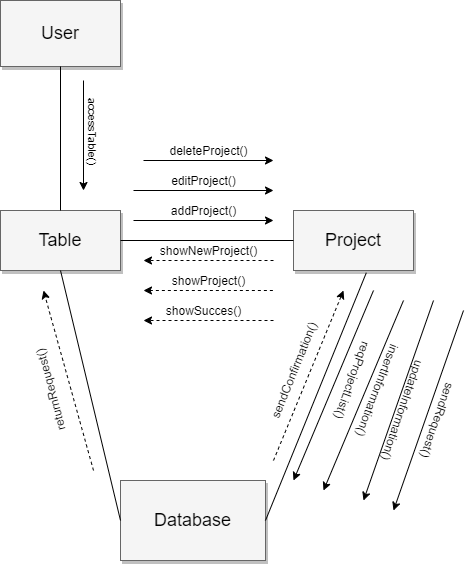

The diagram above was exported from draw.io. Its source (the exported page's mxGraphModel, read from the mxfile embedded in the PNG):
<mxGraphModel dx="1038" dy="547" grid="1" gridSize="10" guides="1" tooltips="1" connect="1" arrows="1" fold="1" page="1" pageScale="1.5" pageWidth="1169" pageHeight="826" background="#ffffff" math="0" shadow="0">
  <root>
    <mxCell id="0" style=";html=1;" />
    <mxCell id="1" style=";html=1;" parent="0" />
    <mxCell id="3a17f1ce550125da-8" value="User" style="whiteSpace=wrap;html=1;shadow=1;fontSize=18;fillColor=#f5f5f5;strokeColor=#666666;" parent="1" vertex="1">
      <mxGeometry x="597" y="420" width="120" height="66" as="geometry" />
    </mxCell>
    <mxCell id="3a17f1ce550125da-9" value="Table" style="whiteSpace=wrap;html=1;shadow=1;fontSize=18;fillColor=#f5f5f5;strokeColor=#666666;" parent="1" vertex="1">
      <mxGeometry x="597" y="630" width="120" height="60" as="geometry" />
    </mxCell>
    <mxCell id="3a17f1ce550125da-10" value="Database" style="whiteSpace=wrap;html=1;shadow=1;fontSize=18;fillColor=#f5f5f5;strokeColor=#666666;" parent="1" vertex="1">
      <mxGeometry x="717" y="900" width="145" height="80" as="geometry" />
    </mxCell>
    <mxCell id="3a17f1ce550125da-11" value="Project" style="whiteSpace=wrap;html=1;shadow=1;fontSize=18;fillColor=#f5f5f5;strokeColor=#666666;" parent="1" vertex="1">
      <mxGeometry x="890" y="630" width="120" height="60" as="geometry" />
    </mxCell>
    <mxCell id="_39rK-iXwKXh3UYJLjcF-1" style="edgeStyle=orthogonalEdgeStyle;rounded=0;orthogonalLoop=1;jettySize=auto;html=1;exitX=0.5;exitY=1;exitDx=0;exitDy=0;" edge="1" parent="1">
      <mxGeometry relative="1" as="geometry">
        <mxPoint x="870" y="734" as="sourcePoint" />
        <mxPoint x="870" y="734" as="targetPoint" />
      </mxGeometry>
    </mxCell>
    <mxCell id="_39rK-iXwKXh3UYJLjcF-8" value="" style="endArrow=none;html=1;exitX=0.607;exitY=1.037;exitDx=0;exitDy=0;entryX=1;entryY=0.5;entryDx=0;entryDy=0;exitPerimeter=0;" edge="1" parent="1" source="3a17f1ce550125da-11" target="3a17f1ce550125da-10">
      <mxGeometry width="50" height="50" relative="1" as="geometry">
        <mxPoint x="950" y="780" as="sourcePoint" />
        <mxPoint x="1000" y="730" as="targetPoint" />
      </mxGeometry>
    </mxCell>
    <mxCell id="_39rK-iXwKXh3UYJLjcF-10" value="" style="endArrow=none;html=1;exitX=1;exitY=0.5;exitDx=0;exitDy=0;entryX=0;entryY=0.5;entryDx=0;entryDy=0;" edge="1" parent="1" source="3a17f1ce550125da-9" target="3a17f1ce550125da-11">
      <mxGeometry width="50" height="50" relative="1" as="geometry">
        <mxPoint x="950" y="580" as="sourcePoint" />
        <mxPoint x="1000" y="530" as="targetPoint" />
      </mxGeometry>
    </mxCell>
    <mxCell id="_39rK-iXwKXh3UYJLjcF-11" value="" style="endArrow=none;html=1;exitX=0.5;exitY=1;exitDx=0;exitDy=0;entryX=0.5;entryY=0;entryDx=0;entryDy=0;" edge="1" parent="1" source="3a17f1ce550125da-8" target="3a17f1ce550125da-9">
      <mxGeometry width="50" height="50" relative="1" as="geometry">
        <mxPoint x="950" y="580" as="sourcePoint" />
        <mxPoint x="1000" y="530" as="targetPoint" />
      </mxGeometry>
    </mxCell>
    <mxCell id="_39rK-iXwKXh3UYJLjcF-13" value="" style="endArrow=classic;html=1;" edge="1" parent="1">
      <mxGeometry width="50" height="50" relative="1" as="geometry">
        <mxPoint x="680" y="500" as="sourcePoint" />
        <mxPoint x="680" y="610" as="targetPoint" />
      </mxGeometry>
    </mxCell>
    <mxCell id="_39rK-iXwKXh3UYJLjcF-17" value="accessTable()" style="edgeLabel;html=1;align=center;verticalAlign=middle;resizable=0;points=[];rotation=90;" vertex="1" connectable="0" parent="_39rK-iXwKXh3UYJLjcF-13">
      <mxGeometry x="0.0327" y="9" relative="1" as="geometry">
        <mxPoint x="1" y="-7" as="offset" />
      </mxGeometry>
    </mxCell>
    <mxCell id="_39rK-iXwKXh3UYJLjcF-24" value="updateInformation()" style="text;html=1;align=center;verticalAlign=middle;resizable=0;points=[];autosize=1;rotation=109;" vertex="1" parent="1">
      <mxGeometry x="940" y="820" width="120" height="20" as="geometry" />
    </mxCell>
    <mxCell id="_39rK-iXwKXh3UYJLjcF-25" value="" style="endArrow=classic;html=1;endFill=1;" edge="1" parent="1">
      <mxGeometry width="50" height="50" relative="1" as="geometry">
        <mxPoint x="730" y="640" as="sourcePoint" />
        <mxPoint x="870" y="640" as="targetPoint" />
      </mxGeometry>
    </mxCell>
    <mxCell id="_39rK-iXwKXh3UYJLjcF-26" value="" style="endArrow=classic;html=1;" edge="1" parent="1">
      <mxGeometry width="50" height="50" relative="1" as="geometry">
        <mxPoint x="970" y="710" as="sourcePoint" />
        <mxPoint x="890" y="900" as="targetPoint" />
      </mxGeometry>
    </mxCell>
    <mxCell id="_39rK-iXwKXh3UYJLjcF-28" value="returnRequest()" style="text;html=1;align=center;verticalAlign=middle;resizable=0;points=[];autosize=1;rotation=255;" vertex="1" parent="1">
      <mxGeometry x="597" y="800" width="100" height="20" as="geometry" />
    </mxCell>
    <mxCell id="_39rK-iXwKXh3UYJLjcF-29" value="" style="endArrow=classic;html=1;" edge="1" parent="1">
      <mxGeometry width="50" height="50" relative="1" as="geometry">
        <mxPoint x="730" y="610" as="sourcePoint" />
        <mxPoint x="870" y="610" as="targetPoint" />
      </mxGeometry>
    </mxCell>
    <mxCell id="_39rK-iXwKXh3UYJLjcF-30" value="sendRequest()" style="text;html=1;align=center;verticalAlign=middle;resizable=0;points=[];autosize=1;rotation=109;" vertex="1" parent="1">
      <mxGeometry x="990" y="830" width="90" height="20" as="geometry" />
    </mxCell>
    <mxCell id="_39rK-iXwKXh3UYJLjcF-31" value="" style="endArrow=classic;dashed=1;html=1;endFill=1;" edge="1" parent="1">
      <mxGeometry width="50" height="50" relative="1" as="geometry">
        <mxPoint x="870" y="680" as="sourcePoint" />
        <mxPoint x="740" y="680" as="targetPoint" />
      </mxGeometry>
    </mxCell>
    <mxCell id="_39rK-iXwKXh3UYJLjcF-36" value="" style="endArrow=classic;dashed=1;html=1;endFill=1;" edge="1" parent="1">
      <mxGeometry width="50" height="50" relative="1" as="geometry">
        <mxPoint x="870" y="740" as="sourcePoint" />
        <mxPoint x="740" y="740" as="targetPoint" />
      </mxGeometry>
    </mxCell>
    <mxCell id="_39rK-iXwKXh3UYJLjcF-39" value="" style="endArrow=none;html=1;exitX=0;exitY=0.5;exitDx=0;exitDy=0;entryX=0.5;entryY=1;entryDx=0;entryDy=0;" edge="1" parent="1" source="3a17f1ce550125da-10" target="3a17f1ce550125da-9">
      <mxGeometry width="50" height="50" relative="1" as="geometry">
        <mxPoint x="950" y="810" as="sourcePoint" />
        <mxPoint x="1000" y="760" as="targetPoint" />
      </mxGeometry>
    </mxCell>
    <mxCell id="_39rK-iXwKXh3UYJLjcF-42" value="addProject()" style="text;html=1;align=center;verticalAlign=middle;resizable=0;points=[];autosize=1;" vertex="1" parent="1">
      <mxGeometry x="760" y="620" width="80" height="20" as="geometry" />
    </mxCell>
    <mxCell id="_39rK-iXwKXh3UYJLjcF-44" value="editProject()" style="text;html=1;align=center;verticalAlign=middle;resizable=0;points=[];autosize=1;" vertex="1" parent="1">
      <mxGeometry x="760" y="590" width="80" height="20" as="geometry" />
    </mxCell>
    <mxCell id="_39rK-iXwKXh3UYJLjcF-45" value="deleteProject()" style="text;html=1;align=center;verticalAlign=middle;resizable=0;points=[];autosize=1;" vertex="1" parent="1">
      <mxGeometry x="759.5" y="560" width="90" height="20" as="geometry" />
    </mxCell>
    <mxCell id="_39rK-iXwKXh3UYJLjcF-46" value="" style="endArrow=classic;html=1;" edge="1" parent="1">
      <mxGeometry width="50" height="50" relative="1" as="geometry">
        <mxPoint x="740" y="580" as="sourcePoint" />
        <mxPoint x="870" y="580" as="targetPoint" />
      </mxGeometry>
    </mxCell>
    <mxCell id="_39rK-iXwKXh3UYJLjcF-49" value="showNewProject()" style="text;html=1;align=center;verticalAlign=middle;resizable=0;points=[];autosize=1;" vertex="1" parent="1">
      <mxGeometry x="750" y="660" width="110" height="20" as="geometry" />
    </mxCell>
    <mxCell id="_39rK-iXwKXh3UYJLjcF-50" value="showProject()" style="text;html=1;align=center;verticalAlign=middle;resizable=0;points=[];autosize=1;" vertex="1" parent="1">
      <mxGeometry x="759.5" y="690" width="90" height="20" as="geometry" />
    </mxCell>
    <mxCell id="_39rK-iXwKXh3UYJLjcF-52" value="showSucces()" style="text;html=1;align=center;verticalAlign=middle;resizable=0;points=[];autosize=1;" vertex="1" parent="1">
      <mxGeometry x="755" y="720" width="90" height="20" as="geometry" />
    </mxCell>
    <mxCell id="_39rK-iXwKXh3UYJLjcF-53" value="" style="endArrow=none;dashed=1;html=1;startArrow=classic;startFill=1;" edge="1" parent="1">
      <mxGeometry width="50" height="50" relative="1" as="geometry">
        <mxPoint x="740" y="710" as="sourcePoint" />
        <mxPoint x="870" y="710" as="targetPoint" />
      </mxGeometry>
    </mxCell>
    <mxCell id="_39rK-iXwKXh3UYJLjcF-54" value="insertInformation()" style="text;html=1;align=center;verticalAlign=middle;resizable=0;points=[];autosize=1;rotation=111;perimeterSpacing=2;" vertex="1" parent="1">
      <mxGeometry x="920" y="800" width="110" height="20" as="geometry" />
    </mxCell>
    <mxCell id="_39rK-iXwKXh3UYJLjcF-57" value="" style="endArrow=classic;html=1;" edge="1" parent="1">
      <mxGeometry width="50" height="50" relative="1" as="geometry">
        <mxPoint x="1000" y="720" as="sourcePoint" />
        <mxPoint x="920" y="910" as="targetPoint" />
      </mxGeometry>
    </mxCell>
    <mxCell id="_39rK-iXwKXh3UYJLjcF-58" value="" style="endArrow=classic;html=1;" edge="1" parent="1">
      <mxGeometry width="50" height="50" relative="1" as="geometry">
        <mxPoint x="1030" y="720" as="sourcePoint" />
        <mxPoint x="960" y="920" as="targetPoint" />
      </mxGeometry>
    </mxCell>
    <mxCell id="_39rK-iXwKXh3UYJLjcF-60" value="reqProjectList()" style="text;html=1;align=center;verticalAlign=middle;resizable=0;points=[];autosize=1;rotation=110;" vertex="1" parent="1">
      <mxGeometry x="900" y="790" width="100" height="20" as="geometry" />
    </mxCell>
    <mxCell id="_39rK-iXwKXh3UYJLjcF-62" value="" style="endArrow=classic;html=1;" edge="1" parent="1">
      <mxGeometry width="50" height="50" relative="1" as="geometry">
        <mxPoint x="1060" y="730" as="sourcePoint" />
        <mxPoint x="990" y="930" as="targetPoint" />
      </mxGeometry>
    </mxCell>
    <mxCell id="_39rK-iXwKXh3UYJLjcF-63" value="" style="endArrow=classic;dashed=1;html=1;endFill=1;" edge="1" parent="1">
      <mxGeometry width="50" height="50" relative="1" as="geometry">
        <mxPoint x="690" y="890" as="sourcePoint" />
        <mxPoint x="640" y="710" as="targetPoint" />
      </mxGeometry>
    </mxCell>
    <mxCell id="_39rK-iXwKXh3UYJLjcF-64" value="" style="endArrow=classic;dashed=1;html=1;endFill=1;" edge="1" parent="1">
      <mxGeometry width="50" height="50" relative="1" as="geometry">
        <mxPoint x="870" y="880" as="sourcePoint" />
        <mxPoint x="940" y="710" as="targetPoint" />
      </mxGeometry>
    </mxCell>
    <mxCell id="_39rK-iXwKXh3UYJLjcF-65" value="sendConfirmation()" style="text;html=1;align=center;verticalAlign=middle;resizable=0;points=[];autosize=1;rotation=292;" vertex="1" parent="1">
      <mxGeometry x="830" y="780" width="120" height="20" as="geometry" />
    </mxCell>
  </root>
</mxGraphModel>